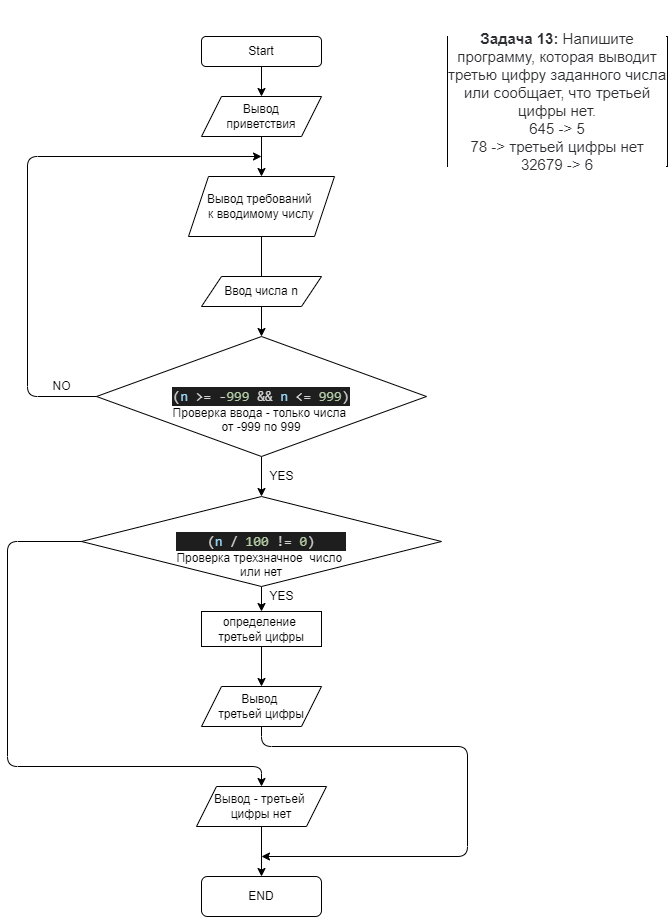

The diagram above was exported from draw.io. Its source (the exported page's mxGraphModel, read from the mxfile embedded in the PNG):
<mxGraphModel dx="829" dy="1596" grid="1" gridSize="10" guides="1" tooltips="1" connect="1" arrows="1" fold="1" page="1" pageScale="1" pageWidth="827" pageHeight="1169" math="0" shadow="0">
  <root>
    <mxCell id="0" />
    <mxCell id="1" parent="0" />
    <mxCell id="2" value="&#10;&#10;&lt;p style=&quot;box-sizing: border-box; margin: 0px; font-weight: 400; color: rgb(44, 45, 48); font-family: roboto, &amp;quot;san francisco&amp;quot;, &amp;quot;helvetica neue&amp;quot;, helvetica, arial; font-size: 15px; font-style: normal; letter-spacing: normal; text-indent: 0px; text-transform: none; word-spacing: 0px; background-color: rgb(255, 255, 255);&quot;&gt;&lt;strong style=&quot;box-sizing: border-box ; font-weight: 700&quot;&gt;Задача 13:&lt;/strong&gt;&lt;span&gt;&amp;nbsp;&lt;/span&gt;Напишите программу, которая выводит третью цифру заданного числа или сообщает, что третьей цифры нет.&lt;/p&gt;&lt;p style=&quot;box-sizing: border-box; margin: 0px; font-weight: 400; color: rgb(44, 45, 48); font-family: roboto, &amp;quot;san francisco&amp;quot;, &amp;quot;helvetica neue&amp;quot;, helvetica, arial; font-size: 15px; font-style: normal; letter-spacing: normal; text-indent: 0px; text-transform: none; word-spacing: 0px; background-color: rgb(255, 255, 255);&quot;&gt;645 -&amp;gt; 5&lt;/p&gt;&lt;p style=&quot;box-sizing: border-box; margin: 0px; font-weight: 400; color: rgb(44, 45, 48); font-family: roboto, &amp;quot;san francisco&amp;quot;, &amp;quot;helvetica neue&amp;quot;, helvetica, arial; font-size: 15px; font-style: normal; letter-spacing: normal; text-indent: 0px; text-transform: none; word-spacing: 0px; background-color: rgb(255, 255, 255);&quot;&gt;78 -&amp;gt; третьей цифры нет&lt;/p&gt;&lt;p style=&quot;box-sizing: border-box; margin: 0px; font-weight: 400; color: rgb(44, 45, 48); font-family: roboto, &amp;quot;san francisco&amp;quot;, &amp;quot;helvetica neue&amp;quot;, helvetica, arial; font-size: 15px; font-style: normal; letter-spacing: normal; text-indent: 0px; text-transform: none; word-spacing: 0px; background-color: rgb(255, 255, 255);&quot;&gt;32679 -&amp;gt; 6&lt;/p&gt;&#10;&#10;" style="rounded=0;whiteSpace=wrap;html=1;" vertex="1" parent="1">
      <mxGeometry x="600" y="10" width="220" height="130" as="geometry" />
    </mxCell>
    <mxCell id="3" value="Start" style="rounded=1;whiteSpace=wrap;html=1;" vertex="1" parent="1">
      <mxGeometry x="354" y="10" width="120" height="30" as="geometry" />
    </mxCell>
    <mxCell id="9" value="" style="edgeStyle=none;html=1;" edge="1" parent="1" source="4" target="5">
      <mxGeometry relative="1" as="geometry" />
    </mxCell>
    <mxCell id="4" value="Вывод&lt;br&gt;приветствия" style="shape=parallelogram;perimeter=parallelogramPerimeter;whiteSpace=wrap;html=1;fixedSize=1;" vertex="1" parent="1">
      <mxGeometry x="354" y="70" width="120" height="40" as="geometry" />
    </mxCell>
    <mxCell id="14" value="" style="edgeStyle=none;html=1;" edge="1" parent="1" source="5" target="7">
      <mxGeometry relative="1" as="geometry" />
    </mxCell>
    <mxCell id="5" value="Вывод требований&amp;nbsp;&lt;br&gt;к вводимому числу" style="shape=parallelogram;perimeter=parallelogramPerimeter;whiteSpace=wrap;html=1;fixedSize=1;" vertex="1" parent="1">
      <mxGeometry x="341" y="150" width="146" height="60" as="geometry" />
    </mxCell>
    <mxCell id="6" value="Ввод числа n" style="shape=parallelogram;perimeter=parallelogramPerimeter;whiteSpace=wrap;html=1;fixedSize=1;" vertex="1" parent="1">
      <mxGeometry x="354" y="250" width="120" height="30" as="geometry" />
    </mxCell>
    <mxCell id="16" value="" style="edgeStyle=none;html=1;" edge="1" parent="1" source="7" target="15">
      <mxGeometry relative="1" as="geometry" />
    </mxCell>
    <mxCell id="7" value="&lt;br&gt;&lt;br&gt;&lt;div style=&quot;color: rgb(212 , 212 , 212) ; background-color: rgb(30 , 30 , 30) ; font-family: &amp;#34;consolas&amp;#34; , &amp;#34;courier new&amp;#34; , monospace ; font-weight: normal ; font-size: 14px ; line-height: 19px&quot;&gt;&lt;div&gt;&lt;span style=&quot;color: #d4d4d4&quot;&gt;(&lt;/span&gt;&lt;span style=&quot;color: #9cdcfe&quot;&gt;n&lt;/span&gt;&lt;span style=&quot;color: #d4d4d4&quot;&gt; &lt;/span&gt;&lt;span style=&quot;color: #d4d4d4&quot;&gt;&amp;gt;=&lt;/span&gt;&lt;span style=&quot;color: #d4d4d4&quot;&gt; &lt;/span&gt;&lt;span style=&quot;color: #d4d4d4&quot;&gt;-&lt;/span&gt;&lt;span style=&quot;color: #b5cea8&quot;&gt;999&lt;/span&gt;&lt;span style=&quot;color: #d4d4d4&quot;&gt; &lt;/span&gt;&lt;span style=&quot;color: #d4d4d4&quot;&gt;&amp;amp;&amp;amp;&lt;/span&gt;&lt;span style=&quot;color: #d4d4d4&quot;&gt; &lt;/span&gt;&lt;span style=&quot;color: #9cdcfe&quot;&gt;n&lt;/span&gt;&lt;span style=&quot;color: #d4d4d4&quot;&gt; &lt;/span&gt;&lt;span style=&quot;color: #d4d4d4&quot;&gt;&amp;lt;=&lt;/span&gt;&lt;span style=&quot;color: #d4d4d4&quot;&gt; &lt;/span&gt;&lt;span style=&quot;color: #b5cea8&quot;&gt;999&lt;/span&gt;&lt;span style=&quot;color: #d4d4d4&quot;&gt;)&lt;/span&gt;&lt;/div&gt;&lt;/div&gt;Проверка ввода - только числа&amp;nbsp;&lt;br&gt;от -999 по 999&lt;br&gt;" style="rhombus;whiteSpace=wrap;html=1;" vertex="1" parent="1">
      <mxGeometry x="249" y="310" width="330" height="120" as="geometry" />
    </mxCell>
    <mxCell id="10" value="" style="endArrow=classic;html=1;exitX=0.5;exitY=1;exitDx=0;exitDy=0;entryX=0.5;entryY=0;entryDx=0;entryDy=0;" edge="1" parent="1" source="3" target="4">
      <mxGeometry width="50" height="50" relative="1" as="geometry">
        <mxPoint x="390" y="140" as="sourcePoint" />
        <mxPoint x="440" y="90" as="targetPoint" />
      </mxGeometry>
    </mxCell>
    <mxCell id="21" value="" style="edgeStyle=none;html=1;" edge="1" parent="1" source="15" target="20">
      <mxGeometry relative="1" as="geometry" />
    </mxCell>
    <mxCell id="15" value="&lt;br&gt;&lt;br&gt;&lt;div style=&quot;color: rgb(212 , 212 , 212) ; background-color: rgb(30 , 30 , 30) ; font-family: &amp;#34;consolas&amp;#34; , &amp;#34;courier new&amp;#34; , monospace ; font-weight: normal ; font-size: 14px ; line-height: 19px&quot;&gt;&lt;div&gt;&lt;span style=&quot;color: #d4d4d4&quot;&gt;(&lt;/span&gt;&lt;span style=&quot;color: #9cdcfe&quot;&gt;n&lt;/span&gt;&lt;span style=&quot;color: #d4d4d4&quot;&gt; &lt;/span&gt;&lt;span style=&quot;color: #d4d4d4&quot;&gt;/&lt;/span&gt;&lt;span style=&quot;color: #d4d4d4&quot;&gt; &lt;/span&gt;&lt;span style=&quot;color: #b5cea8&quot;&gt;100&lt;/span&gt;&lt;span style=&quot;color: #d4d4d4&quot;&gt; &lt;/span&gt;&lt;span style=&quot;color: #d4d4d4&quot;&gt;!=&lt;/span&gt;&lt;span style=&quot;color: #d4d4d4&quot;&gt; &lt;/span&gt;&lt;span style=&quot;color: #b5cea8&quot;&gt;0&lt;/span&gt;&lt;span style=&quot;color: #d4d4d4&quot;&gt;)&lt;/span&gt;&lt;/div&gt;&lt;/div&gt;Проверка трехзначное&amp;nbsp; число&amp;nbsp;&lt;br&gt;или нет&lt;br&gt;" style="rhombus;whiteSpace=wrap;html=1;" vertex="1" parent="1">
      <mxGeometry x="234" y="470" width="360" height="90" as="geometry" />
    </mxCell>
    <mxCell id="17" value="YES" style="text;html=1;resizable=0;autosize=1;align=center;verticalAlign=middle;points=[];fillColor=none;strokeColor=none;rounded=0;" vertex="1" parent="1">
      <mxGeometry x="414" y="440" width="40" height="20" as="geometry" />
    </mxCell>
    <mxCell id="18" value="" style="endArrow=classic;html=1;exitX=0;exitY=0.5;exitDx=0;exitDy=0;" edge="1" parent="1" source="7">
      <mxGeometry width="50" height="50" relative="1" as="geometry">
        <mxPoint x="390" y="230" as="sourcePoint" />
        <mxPoint x="414" y="130" as="targetPoint" />
        <Array as="points">
          <mxPoint x="180" y="370" />
          <mxPoint x="180" y="130" />
        </Array>
      </mxGeometry>
    </mxCell>
    <mxCell id="19" value="NO" style="text;html=1;resizable=0;autosize=1;align=center;verticalAlign=middle;points=[];fillColor=none;strokeColor=none;rounded=0;" vertex="1" parent="1">
      <mxGeometry x="199" y="350" width="30" height="20" as="geometry" />
    </mxCell>
    <mxCell id="24" value="" style="edgeStyle=none;html=1;" edge="1" parent="1" source="20" target="23">
      <mxGeometry relative="1" as="geometry" />
    </mxCell>
    <mxCell id="20" value="определение&amp;nbsp;&lt;br&gt;третьей цифры" style="rounded=0;whiteSpace=wrap;html=1;" vertex="1" parent="1">
      <mxGeometry x="354" y="585" width="120" height="35" as="geometry" />
    </mxCell>
    <mxCell id="22" value="YES" style="text;html=1;resizable=0;autosize=1;align=center;verticalAlign=middle;points=[];fillColor=none;strokeColor=none;rounded=0;" vertex="1" parent="1">
      <mxGeometry x="414" y="560" width="40" height="20" as="geometry" />
    </mxCell>
    <mxCell id="23" value="Вывод&amp;nbsp;&lt;br&gt;третьей цифры" style="shape=parallelogram;perimeter=parallelogramPerimeter;whiteSpace=wrap;html=1;fixedSize=1;" vertex="1" parent="1">
      <mxGeometry x="354" y="660" width="120" height="40" as="geometry" />
    </mxCell>
    <mxCell id="28" value="" style="edgeStyle=none;html=1;" edge="1" parent="1" source="25" target="27">
      <mxGeometry relative="1" as="geometry" />
    </mxCell>
    <mxCell id="25" value="Вывод - третьей&amp;nbsp;&lt;br&gt;цифры нет" style="shape=parallelogram;perimeter=parallelogramPerimeter;whiteSpace=wrap;html=1;fixedSize=1;" vertex="1" parent="1">
      <mxGeometry x="349" y="760" width="130" height="40" as="geometry" />
    </mxCell>
    <mxCell id="26" value="" style="endArrow=classic;html=1;exitX=0;exitY=0.5;exitDx=0;exitDy=0;entryX=0.5;entryY=0;entryDx=0;entryDy=0;" edge="1" parent="1" source="15" target="25">
      <mxGeometry width="50" height="50" relative="1" as="geometry">
        <mxPoint x="390" y="620" as="sourcePoint" />
        <mxPoint x="440" y="570" as="targetPoint" />
        <Array as="points">
          <mxPoint x="160" y="515" />
          <mxPoint x="160" y="740" />
          <mxPoint x="414" y="740" />
        </Array>
      </mxGeometry>
    </mxCell>
    <mxCell id="27" value="END" style="rounded=1;whiteSpace=wrap;html=1;" vertex="1" parent="1">
      <mxGeometry x="354" y="850" width="120" height="40" as="geometry" />
    </mxCell>
    <mxCell id="29" value="" style="endArrow=classic;html=1;exitX=0.5;exitY=1;exitDx=0;exitDy=0;" edge="1" parent="1" source="23">
      <mxGeometry width="50" height="50" relative="1" as="geometry">
        <mxPoint x="390" y="700" as="sourcePoint" />
        <mxPoint x="414" y="830" as="targetPoint" />
        <Array as="points">
          <mxPoint x="414" y="720" />
          <mxPoint x="620" y="720" />
          <mxPoint x="620" y="830" />
        </Array>
      </mxGeometry>
    </mxCell>
  </root>
</mxGraphModel>